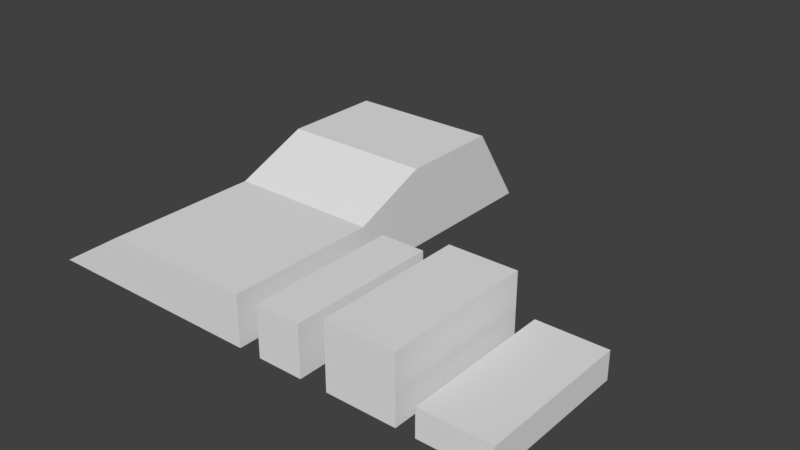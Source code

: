 # Source: test_locomotion.blend  (saved by Blender 2.79.0; exported with 4.5.12 LTS)
import bpy
from mathutils import Matrix  # noqa: F401  (used for matrix-valued properties, if any)

bpy.ops.wm.read_factory_settings(use_empty=True)
scene = bpy.context.scene
scene.name = 'Scene'

# ---- collections
col_collection_1 = bpy.data.collections.new('Collection 1'); scene.collection.children.link(col_collection_1)

# ---- materials (node trees are filled in below, after node groups)
mat_material = bpy.data.materials.new('Material')
mat_material.alpha_threshold = 0.0
mat_material.use_transparent_shadow = False
mat_material.roughness = 0.5
mat_material.line_color = (0.0, 0.0, 0.0, 1.0)

# ---- material node trees

# ---- world
world_world = bpy.data.worlds.new('World'); scene.world = world_world
world_world.color = (0.05088, 0.05088, 0.05088)
world_world.use_sun_shadow = False
world_world.sun_shadow_jitter_overblur = 0.0
world_world.cycles.sampling_method = 'MANUAL'

# ---- meshes
me_cube = bpy.data.meshes.new('Cube')
me_cube.from_pydata([(6.0, 6.0, 0.0), (6.0, -6.0, 0.0), (-12.36, -6.0, 0.0), (-12.36, 6.0, 0.0), (6.0, 6.0, 4.0), (6.0, -6.0, 4.0), (-6.0, -6.0, 4.0), (-6.0, 6.0, 4.0), (-6.0, 6.0, 0.0), (6.0, 11.91, 0.0), (6.0, 11.91, 6.437), (-6.0, 11.91, 6.437), (-6.0, 11.91, 0.0), (6.0, 24.17, 0.0), (6.0, 20.03, 6.437), (-6.0, 20.03, 6.437), (-6.0, 24.17, 0.0), (7.802, 6.0, 0.0), (7.802, -6.0, 0.0), (7.802, 6.0, 4.0), (7.802, -6.0, 4.0), (11.39, 6.0, 0.0), (11.39, -6.0, 0.0), (11.39, 6.0, 4.0), (11.39, -6.0, 4.0), (13.56, 6.0, 0.0), (13.56, -6.0, 0.0), (13.56, 6.0, 5.219), (13.56, -6.0, 5.219), (19.02, 6.0, 0.0), (19.02, -6.0, 0.0), (19.02, 6.0, 5.219), (19.02, -6.0, 5.219), (20.48, 6.0, 0.0), (20.48, -6.0, 0.0), (20.48, 6.0, 2.21), (20.48, -6.0, 2.21), (25.95, 6.0, 0.0), (25.95, -6.0, 0.0), (25.95, 6.0, 2.21), (25.95, -6.0, 2.21)], [], [(0, 8, 12, 9), (4, 7, 6, 5), (0, 4, 5, 1), (1, 5, 6, 2), (2, 6, 7, 3), (7, 8, 3), (12, 11, 15, 16), (4, 0, 9, 10), (8, 7, 11, 12), (7, 4, 10, 11), (14, 13, 16, 15), (11, 10, 14, 15), (9, 12, 16, 13), (10, 9, 13, 14), (17, 18, 20, 19), (21, 23, 24, 22), (20, 18, 22, 24), (25, 26, 28, 27), (19, 20, 24, 23), (17, 19, 23, 21), (29, 31, 32, 30), (28, 26, 30, 32), (27, 28, 32, 31), (25, 27, 31, 29), (33, 34, 36, 35), (37, 39, 40, 38), (36, 34, 38, 40), (35, 36, 40, 39), (33, 35, 39, 37)])
me_cube.materials.append(mat_material)
me_cube.use_remesh_preserve_volume = False
me_cube.use_remesh_preserve_attributes = False
me_cube.use_mirror_vertex_groups = False
me_cube.update()

# ---- objects
ob_cube = bpy.data.objects.new('Cube', me_cube)

# ---- transforms, parenting, visibility, modifiers, constraints
ob_cube.location = (0.0, 0.0, 0.0)
ob_cube.lock_rotations_4d = False
ob_cube.empty_display_type = 'ARROWS'
ob_cube.lineart.crease_threshold = 0.0

# ---- collection membership
col_collection_1.objects.link(ob_cube)

# ---- scene / render settings (as saved in the file)
scene.frame_start = 1; scene.frame_end = 250; scene.frame_set(1)
scene.render.engine = 'BLENDER_EEVEE_NEXT'
scene.render.resolution_percentage = 50
scene.render.dither_intensity = 0.0
scene.cycles.use_denoising = False
scene.cycles.samples = 128
scene.cycles.sampling_pattern = 'TABULATED_SOBOL'
scene.cycles.use_adaptive_sampling = False
scene.cycles.use_light_tree = False
scene.cycles.blur_glossy = 0.0
scene.cycles.sample_clamp_indirect = 0.0
scene.view_settings.view_transform = 'Standard'
bpy.context.view_layer.update()

# ---- added for rendering (the .blend has no active camera and no usable light): camera, sun
cam_auto = bpy.data.cameras.new('AutoCamera')
cam_auto.lens = 50.0
cam_auto.sensor_width = 36.0
cam_auto.clip_end = 1000.0
ob_auto_camera = bpy.data.objects.new('AutoCamera', cam_auto)
scene.collection.objects.link(ob_auto_camera)
ob_auto_camera.location = (52.3049, -45.5277, 39.6283)
ob_auto_camera.rotation_euler = (1.09748, -7.21219e-08, 0.694738)
scene.camera = ob_auto_camera
light_auto_sun = bpy.data.lights.new('AutoSun', 'SUN')
light_auto_sun.energy = 3.0
light_auto_sun.angle = 0.0523599
ob_auto_sun = bpy.data.objects.new('AutoSun', light_auto_sun)
scene.collection.objects.link(ob_auto_sun)
ob_auto_sun.rotation_euler = (0.872665, 0.174533, 0.523599)
bpy.context.view_layer.update()
